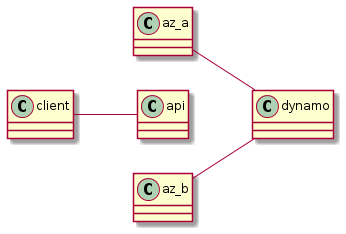

The diagram above was rendered by PlantUML. Its source (embedded in the PNG):
@startuml
left to right direction
client --[hidden] az_a
client -- api
client --[hidden] az_b

az_a -- dynamo
az_b -- dynamo
@enduml